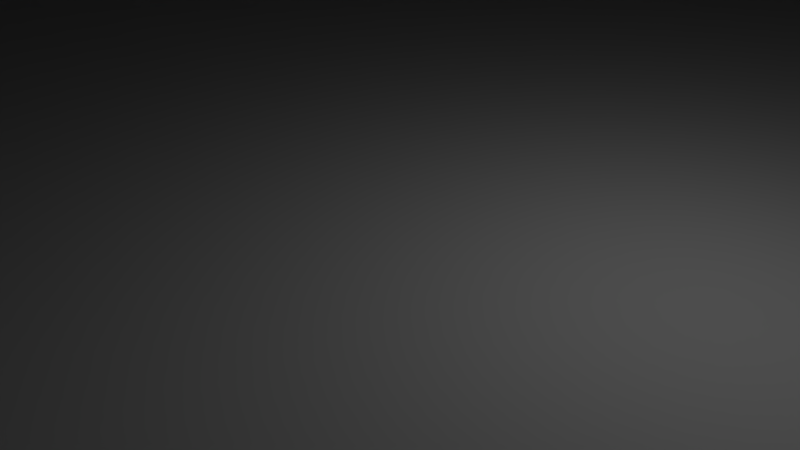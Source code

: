 # Source: FloorPlan_v2.blend  (saved by Blender 2.77.0; exported with 4.5.12 LTS)
import bpy
from mathutils import Matrix  # noqa: F401  (used for matrix-valued properties, if any)

bpy.ops.wm.read_factory_settings(use_empty=True)
scene = bpy.context.scene
scene.name = 'Scene'

# ---- collections
col_collection_1 = bpy.data.collections.new('Collection 1'); scene.collection.children.link(col_collection_1)

# ---- materials (node trees are filled in below, after node groups)
mat_material = bpy.data.materials.new('Material')
mat_material.alpha_threshold = 0.0
mat_material.use_transparent_shadow = False
mat_material.roughness = 0.5
mat_material.line_color = (0.0, 0.0, 0.0, 1.0)

# ---- material node trees

# ---- world
world_world = bpy.data.worlds.new('World'); scene.world = world_world
world_world.color = (0.05088, 0.05088, 0.05088)
world_world.use_sun_shadow = False
world_world.sun_shadow_jitter_overblur = 0.0
world_world.cycles.sampling_method = 'MANUAL'

# ---- cameras
cam_camera = bpy.data.cameras.new('Camera')
cam_camera.clip_end = 100.0
cam_camera.lens = 35.0
cam_camera.sensor_width = 32.0
cam_camera.sensor_height = 18.0
cam_camera.ortho_scale = 7.314
cam_camera.dof.focus_distance = 0.0
cam_camera.dof.aperture_fstop = 128.0

# ---- lights
light_lamp = bpy.data.lights.new('Lamp', 'POINT')
light_lamp.transmission_factor = 0.0
light_lamp.cutoff_distance = 30.0
light_lamp.energy = 100.0
light_lamp.shadow_buffer_clip_start = 1.001
light_lamp.shadow_soft_size = 0.1
light_lamp.shadow_maximum_resolution = 0.006
light_lamp.use_absolute_resolution = True

# ---- meshes
me_cube_026 = bpy.data.meshes.new('Cube.026')
me_cube_026.from_pydata([(1.2, -1.0, 1.0), (1.2, 1.0, 1.0), (1.2, -1.0, -47.46), (1.2, 1.0, -47.46), (-1.2, -1.0, 1.292), (-1.0, -1.0, 1.292), (-1.2, 1.0, 1.292), (-1.0, 1.0, 1.292), (-1.2, -1.0, -47.17), (-1.0, -1.0, -47.17), (-1.2, 1.0, -47.17), (-1.0, 1.0, -47.17)], [], [(2, 3, 1, 0), (4, 6, 10, 8), (9, 11, 7, 5)])
me_cube_026.materials.append(mat_material)
me_cube_026.use_remesh_preserve_volume = False
me_cube_026.use_remesh_preserve_attributes = False
me_cube_026.use_mirror_vertex_groups = False
me_cube_026.update()
me_cube_010 = bpy.data.meshes.new('Cube.010')
me_cube_010.from_pydata([(-1.0, -1.0, -1.0), (-1.0, 1.0, -1.0), (1.0, -1.0, -1.0), (1.0, 1.0, -1.0), (-8.906, -4.832, 1.0), (-8.906, -4.832, 3.0), (-8.906, -4.032, 1.0), (-8.906, -4.032, 3.0), (1.2, -4.832, 1.0), (1.2, -4.832, 3.0), (1.2, -4.032, 1.0), (1.2, -4.032, 3.0), (1.2, -1.0, 3.0), (-8.906, -1.0, 3.0)], [(12, 13)], [(0, 1, 3, 2), (5, 7, 6, 4), (7, 11, 10, 6), (11, 9, 8, 10), (9, 5, 4, 8), (4, 6, 10, 8), (9, 11, 7, 5)])
me_cube_010.materials.append(mat_material)
me_cube_010.use_remesh_preserve_volume = False
me_cube_010.use_remesh_preserve_attributes = False
me_cube_010.use_mirror_vertex_groups = False
me_cube_010.update()
me_cube_008 = bpy.data.meshes.new('Cube.008')
me_cube_008.from_pydata([(-1.0, -1.0, 1.0), (-1.0, 1.0, 1.0), (1.0, -1.0, 1.0), (1.0, 1.0, 1.0)], [], [(2, 3, 1, 0)])
me_cube_008.materials.append(mat_material)
me_cube_008.use_remesh_preserve_volume = False
me_cube_008.use_remesh_preserve_attributes = False
me_cube_008.use_mirror_vertex_groups = False
me_cube_008.update()
me_cube_007 = bpy.data.meshes.new('Cube.007')
me_cube_007.from_pydata([(1.2, -1.0, -49.46), (1.2, -4.032, -49.46), (-8.906, -4.032, -49.46), (-8.906, -1.0, -49.46)], [], [(0, 1, 2, 3)])
me_cube_007.materials.append(mat_material)
me_cube_007.use_remesh_preserve_volume = False
me_cube_007.use_remesh_preserve_attributes = False
me_cube_007.use_mirror_vertex_groups = False
me_cube_007.update()
me_cube_006 = bpy.data.meshes.new('Cube.006')
me_cube_006.from_pydata([(1.2, -1.0, -47.46), (1.2, -4.032, -47.46), (-8.906, -4.032, -47.46), (-8.906, -1.0, -47.46), (-8.906, -4.832, -49.46), (-8.906, -4.832, -47.46), (-8.906, -4.032, -49.46), (-8.906, -4.032, -47.46), (1.2, -4.832, -49.46), (1.2, -4.832, -47.46), (1.2, -4.032, -49.46), (1.2, -4.032, -47.46)], [], [(0, 3, 2, 1), (5, 7, 6, 4), (7, 11, 10, 6), (11, 9, 8, 10), (9, 5, 4, 8), (4, 6, 10, 8), (9, 11, 7, 5)])
me_cube_006.materials.append(mat_material)
me_cube_006.use_remesh_preserve_volume = False
me_cube_006.use_remesh_preserve_attributes = False
me_cube_006.use_mirror_vertex_groups = False
me_cube_006.update()
me_cube_025 = bpy.data.meshes.new('Cube.025')
me_cube_025.from_pydata([(-1.0, -1.0, -1.0), (-1.0, -1.0, 1.0), (-1.0, 1.0, -1.0), (-1.0, 1.0, 1.0), (1.0, -1.0, -1.0), (1.0, -1.0, 1.0), (1.0, 1.0, -1.0), (1.0, 1.0, 1.0)], [], [(1, 3, 2, 0), (3, 7, 6, 2), (7, 5, 4, 6), (5, 1, 0, 4), (0, 2, 6, 4), (5, 7, 3, 1)])
me_cube_025.use_remesh_preserve_volume = False
me_cube_025.use_remesh_preserve_attributes = False
me_cube_025.use_mirror_vertex_groups = False
me_cube_025.update()
me_cube_024 = bpy.data.meshes.new('Cube.024')
me_cube_024.from_pydata([(-1.0, -1.0, -1.0), (-1.0, -1.0, 1.0), (-1.0, 1.0, -1.0), (-1.0, 1.0, 1.0), (1.0, -1.0, -1.0), (1.0, -1.0, 1.0), (1.0, 1.0, -1.0), (1.0, 1.0, 1.0)], [], [(1, 3, 2, 0), (3, 7, 6, 2), (7, 5, 4, 6), (5, 1, 0, 4), (0, 2, 6, 4), (5, 7, 3, 1)])
me_cube_024.use_remesh_preserve_volume = False
me_cube_024.use_remesh_preserve_attributes = False
me_cube_024.use_mirror_vertex_groups = False
me_cube_024.update()
me_cube_023 = bpy.data.meshes.new('Cube.023')
me_cube_023.from_pydata([(-1.0, -1.0, -1.0), (-1.0, -1.0, 1.0), (-1.0, 1.0, -1.0), (-1.0, 1.0, 1.0), (1.0, -1.0, -1.0), (1.0, -1.0, 1.0), (1.0, 1.0, -1.0), (1.0, 1.0, 1.0)], [], [(1, 3, 2, 0), (3, 7, 6, 2), (7, 5, 4, 6), (5, 1, 0, 4), (0, 2, 6, 4), (5, 7, 3, 1)])
me_cube_023.use_remesh_preserve_volume = False
me_cube_023.use_remesh_preserve_attributes = False
me_cube_023.use_mirror_vertex_groups = False
me_cube_023.update()
me_cube_022 = bpy.data.meshes.new('Cube.022')
me_cube_022.from_pydata([(-1.0, -1.0, -1.0), (-1.0, -1.0, 1.0), (-1.0, 1.0, -1.0), (-1.0, 1.0, 1.0), (1.0, -1.0, -1.0), (1.0, -1.0, 1.0), (1.0, 1.0, -1.0), (1.0, 1.0, 1.0)], [], [(1, 3, 2, 0), (3, 7, 6, 2), (7, 5, 4, 6), (5, 1, 0, 4), (0, 2, 6, 4), (5, 7, 3, 1)])
me_cube_022.use_remesh_preserve_volume = False
me_cube_022.use_remesh_preserve_attributes = False
me_cube_022.use_mirror_vertex_groups = False
me_cube_022.update()
me_cube_021 = bpy.data.meshes.new('Cube.021')
me_cube_021.from_pydata([(-1.0, -1.0, -1.0), (-1.0, -1.0, 1.0), (-1.0, 1.0, -1.0), (-1.0, 1.0, 1.0), (1.0, -1.0, -1.0), (1.0, -1.0, 1.0), (1.0, 1.0, -1.0), (1.0, 1.0, 1.0)], [], [(1, 3, 2, 0), (3, 7, 6, 2), (7, 5, 4, 6), (5, 1, 0, 4), (0, 2, 6, 4), (5, 7, 3, 1)])
me_cube_021.use_remesh_preserve_volume = False
me_cube_021.use_remesh_preserve_attributes = False
me_cube_021.use_mirror_vertex_groups = False
me_cube_021.update()
me_cube_020 = bpy.data.meshes.new('Cube.020')
me_cube_020.from_pydata([(0.9207, 1.1, -100.1), (0.9207, 7.467, -100.1)], [(0, 1)], [])
me_cube_020.use_remesh_preserve_volume = False
me_cube_020.use_remesh_preserve_attributes = False
me_cube_020.use_mirror_vertex_groups = False
me_cube_020.update()
me_cube_019 = bpy.data.meshes.new('Cube.019')
me_cube_019.from_pydata([(-1.0, -1.0, -1.0), (-1.0, -1.0, 1.0), (-1.0, 1.0, -1.0), (-1.0, 1.0, 1.0), (1.0, -1.0, -1.0), (1.0, -1.0, 1.0), (1.0, 1.0, -1.0), (1.0, 1.0, 1.0)], [], [(1, 3, 2, 0), (3, 7, 6, 2), (7, 5, 4, 6), (5, 1, 0, 4), (0, 2, 6, 4), (5, 7, 3, 1)])
me_cube_019.use_remesh_preserve_volume = False
me_cube_019.use_remesh_preserve_attributes = False
me_cube_019.use_mirror_vertex_groups = False
me_cube_019.update()
me_cube_018 = bpy.data.meshes.new('Cube.018')
me_cube_018.from_pydata([(-1.0, -1.0, -1.0), (-1.0, -1.0, 1.0), (-1.0, 1.0, -1.0), (-1.0, 1.0, 1.0), (1.0, -1.0, -1.0), (1.0, -1.0, 1.0), (1.0, 1.0, -1.0), (1.0, 1.0, 1.0), (-1.0, 1.1, -1.0), (-1.0, 1.1, 1.0), (-1.0, 8.479, -1.0), (-1.0, 8.479, 1.0), (0.9207, 1.1, -1.0), (0.9207, 1.1, 1.0), (0.9207, 8.479, -1.0), (0.9207, 8.479, 1.0), (0.9207, 8.431, 1.0), (0.9207, 7.501, 1.0), (0.9207, 7.469, -1.0), (0.9207, 8.379, -1.0), (-0.6893, 8.379, -1.0), (-0.6893, 7.469, -1.0), (-0.7008, 8.431, 1.0), (-0.7008, 7.501, 1.0), (-0.6893, 7.501, 1.0), (0.9207, 7.47, 1.0), (-0.6893, 7.84, -1.0), (0.9207, 8.379, 1.0), (-0.7165, 8.479, -1.0), (0.9207, 7.498, 0.8437), (0.9207, 8.426, 0.7884), (0.9207, 8.479, 0.5443), (-0.7166, 7.84, -1.0), (-0.6955, 8.479, 0.5449), (-0.6894, 7.47, 1.0), (-0.6893, 8.38, 1.0), (0.9207, 4.319, -1.0), (0.9207, 5.229, -1.0), (0.9207, 5.261, 1.0), (0.9207, 4.329, 1.0), (-0.6893, 5.23, -1.0), (-0.6893, 4.32, -1.0), (-0.6957, 5.261, 1.0), (-0.6957, 4.329, 1.0), (-0.6893, 4.329, 1.0), (0.9207, 5.259, 0.8315), (0.9207, 5.23, 1.0), (0.9207, 4.319, 1.0), (0.9207, 5.574, -1.0), (-0.6893, 4.583, -1.0), (0.9207, 4.329, 0.9281), (-0.696, 5.574, -1.0), (-0.696, 4.583, -1.0), (-0.6894, 5.23, 1.0), (-0.6894, 4.32, 1.0), (0.9207, 2.01, -1.0), (0.9207, 1.992, 1.0), (-0.709, 1.1, 1.0), (-0.6893, 1.1, -1.0), (-0.6893, 2.01, -1.0), (-0.7091, 1.992, 1.0), (-0.7046, 1.1, 0.5524), (0.9207, 2.01, 1.0), (0.9207, 2.035, -1.0), (-0.6893, 1.992, 1.0), (-0.7578, 1.1, -1.0), (-0.6893, 1.1, 1.0), (-0.7577, 2.035, -1.0), (-0.6892, 2.01, 1.0), (-1.0, -1.0, -102.1), (-1.0, -1.0, -100.1), (-1.0, 1.0, -102.1), (-1.0, 1.0, -100.1), (1.0, -1.0, -102.0), (1.0, -1.0, -100.1), (1.0, 1.0, -102.0), (1.0, 1.0, -100.1), (-1.0, 1.1, -100.1), (-1.0, 1.1, -98.06), (0.9207, 1.1, -100.1), (0.9207, 1.1, -98.06), (-1.0, 7.467, -100.1), (0.9207, 7.467, -100.1), (-1.0, 7.479, -98.06), (0.9207, 7.469, -98.06), (-1.0, 7.339, -98.06), (0.9207, 7.339, -98.06), (-1.0, 7.468, -99.9), (0.9207, 7.479, -100.1), (0.9207, 7.468, -99.9), (-1.0, 7.479, -100.1), (0.9207, 1.1, -100.1), (0.9207, 1.0, -100.1), (-0.2866, 1.1, -100.1), (-0.2866, 1.0, -100.0), (0.9262, 1.1, 1.0), (0.9207, 1.0, 1.0), (-0.281, 1.1, 1.0), (-0.2866, 1.0, 1.0), (0.7956, 1.0, -76.32), (0.9207, 1.0, -78.47), (0.9207, 1.0, -98.86), (0.8933, 1.0, -98.86), (-0.2866, 1.1, -78.06), (-0.2866, 1.1, -98.06), (0.7956, 1.0, -78.47), (0.9207, 1.1, -98.06), (0.9207, 1.1, -78.06), (-0.2866, 1.0, -98.82), (-0.2866, 1.0, -78.47), (0.9207, 1.041, -98.53), (-0.2866, 1.0, -98.06), (0.7956, 1.0, -78.06), (-0.2866, 1.1, -99.23), (-0.2866, 1.035, -78.33), (0.9207, 1.1, -99.23), (0.9207, 1.0, -78.06), (-0.2866, 1.041, -98.53), (0.9207, 1.1, -78.82), (0.9207, 1.0, -98.06), (-0.2866, 1.0, -78.06), (0.9207, 1.035, -78.33), (0.8751, 1.0, -98.06), (-1.0, 4.235, 51.0), (-1.0, 4.235, 53.0), (-1.0, 6.935, 51.0), (-1.0, 6.935, 53.0), (1.0, 4.235, 51.0), (1.0, 4.235, 53.0), (1.0, 6.935, 51.0), (1.0, 6.935, 53.0), (-0.9207, 4.335, 1.0), (-1.0, 4.335, 1.0), (-0.9207, 6.835, 1.0), (-1.0, 6.835, 1.0), (-0.9207, 4.335, 51.0), (-1.0, 4.335, 51.0), (-0.9207, 6.835, 51.0), (-1.0, 6.835, 51.0), (1.0, 6.935, 1.0), (1.0, 6.835, 1.0), (-1.0, 6.935, 1.0), (-1.0, 6.835, 1.0), (1.0, 6.935, 51.0), (1.0, 6.835, 51.0), (-1.0, 6.935, 51.0), (-1.0, 6.835, 51.0), (1.0, 4.335, 1.0), (1.0, 4.235, 1.0), (-1.0, 4.335, 1.0), (-1.0, 4.235, 1.0), (1.0, 4.335, 51.0), (1.0, 4.235, 51.0), (-1.0, 4.335, 51.0), (-1.0, 4.235, 51.0), (1.0, 4.335, 1.0), (0.9207, 4.335, 1.0), (1.0, 6.835, 1.0), (0.9207, 6.835, 1.0), (1.0, 4.335, 51.0), (0.9207, 4.335, 51.0), (1.0, 6.835, 51.0), (0.9207, 6.835, 51.0)], [], [(1, 3, 2, 0), (3, 7, 6, 2), (7, 5, 4, 6), (5, 1, 0, 4), (0, 2, 6, 4), (5, 7, 3, 1), (9, 11, 10, 8), (11, 15, 31, 33, 28, 10), (15, 16, 30, 31), (8, 10, 28, 32, 26, 21, 18, 48, 51, 52, 49, 41, 36, 63, 67, 65), (16, 22, 23, 24, 35, 27), (18, 29, 25, 38, 45, 48), (26, 32, 28, 14, 19, 20), (28, 33, 31, 14), (25, 29, 17), (24, 34, 25, 17), (31, 30, 19, 14), (27, 30, 16), (36, 50, 47, 62, 63), (38, 42, 43, 44, 53, 46), (49, 52, 51, 48, 37, 40), (48, 45, 37), (44, 54, 47, 39), (46, 45, 38), (47, 50, 39), (57, 60, 64, 68, 62, 47, 54, 44, 43, 42, 38, 25, 34, 24, 23, 22, 16, 15, 11, 9), (58, 61, 65), (65, 67, 63, 55, 59, 58), (62, 68, 64, 56), (66, 64, 60, 57), (65, 61, 57, 9, 8), (61, 66, 57), (63, 62, 56, 55), (55, 56, 64, 59), (59, 64, 66, 58), (41, 54, 47, 36), (40, 53, 44, 49), (37, 46, 53, 40), (49, 53, 44, 41), (21, 24, 17, 18), (20, 35, 26), (26, 24, 21), (26, 35, 24), (19, 27, 35, 20), (2, 58, 12, 6), (2, 8, 65, 6), (70, 72, 71, 69), (72, 76, 75, 71), (76, 74, 73, 75), (74, 70, 69, 73), (69, 71, 75, 73), (74, 76, 72, 70), (78, 85, 87, 81, 77), (80, 78, 77, 79), (77, 81, 82, 79), (80, 86, 85, 78), (81, 87, 90), (82, 81, 90, 88), (82, 89, 86, 80, 79), (87, 85, 83), (86, 89, 84), (85, 86, 84, 83), (88, 89, 82), (84, 88, 90, 83), (92, 94, 93, 91), (94, 108, 117, 113, 93), (98, 96, 95, 97), (96, 116, 121, 107, 95), (91, 93, 113, 115), (96, 99, 112, 116), (92, 102, 108, 94), (101, 102, 92), (108, 102, 122, 111), (109, 105, 112, 120), (107, 121, 118), (106, 110, 115), (107, 103, 97, 95), (103, 114, 120, 98, 97), (116, 112, 105, 100), (115, 110, 101, 92, 91), (121, 116, 100), (120, 112, 99, 96, 98), (119, 122, 102, 101), (115, 113, 104, 106), (110, 119, 101), (109, 103, 107, 105), (105, 103, 107, 100), (104, 111, 122, 106), (117, 111, 104, 113), (114, 109, 103, 120), (78, 104, 111, 80), (76, 79, 77, 72), (104, 79, 111), (79, 108, 111), (108, 79, 94), (111, 76, 108), (79, 77, 94), (76, 94, 108), (76, 72, 94), (104, 94, 72, 78), (98, 97, 103, 120), (71, 77, 79, 75), (13, 95, 97, 66), (44, 52, 51, 53), (52, 41, 49, 51), (124, 126, 125, 123), (126, 130, 129, 125), (130, 128, 127, 129), (128, 124, 123, 127), (123, 125, 129, 127), (128, 130, 126, 124), (132, 134, 133, 131), (134, 138, 137, 133), (138, 136, 135, 137), (136, 132, 131, 135), (131, 133, 137, 135), (136, 138, 134, 132), (140, 142, 141, 139), (142, 146, 145, 141), (146, 144, 143, 145), (144, 140, 139, 143), (139, 141, 145, 143), (144, 146, 142, 140), (148, 150, 149, 147), (150, 154, 153, 149), (154, 152, 151, 153), (152, 148, 147, 151), (147, 149, 153, 151), (152, 154, 150, 148), (156, 158, 157, 155), (158, 162, 161, 157), (162, 160, 159, 161), (160, 156, 155, 159), (155, 157, 161, 159), (160, 162, 158, 156)])
me_cube_018.use_remesh_preserve_volume = False
me_cube_018.use_remesh_preserve_attributes = False
me_cube_018.use_mirror_vertex_groups = False
me_cube_018.update()
me_cube_001 = bpy.data.meshes.new('Cube.001')
me_cube_001.from_pydata([(1.0, -1.08, 49.46), (1.08, -1.08, 49.46), (1.0, 1.08, 49.46), (1.08, 1.08, 49.46), (1.0, -1.08, -1.0), (1.08, -1.08, -1.0), (1.0, 1.08, -1.0), (1.08, 1.08, -1.0), (-1.0, -1.0, 47.46), (-1.0, -1.0, 49.46), (-1.0, 1.0, 47.46), (-1.0, 1.0, 49.46), (1.0, -1.0, 47.46), (1.0, -1.0, 49.46), (1.0, 1.0, 47.46), (1.0, 1.0, 49.46), (-1.0, 1.08, -1.0), (-1.0, 1.0, -1.0), (-1.0, 1.08, 49.46), (-1.0, 1.0, 49.46), (1.0, 1.08, -1.0), (1.0, 1.0, -1.0), (1.0, 1.08, 49.46), (1.0, 1.0, 49.46), (-1.0, -1.0, -1.0), (-1.0, -1.08, -1.0), (-1.0, -1.0, 49.46), (-1.0, -1.08, 49.46), (1.0, -1.0, -1.0), (1.0, -1.08, -1.0), (1.0, -1.0, 49.46), (1.0, -1.08, 49.46), (-1.0, -1.0, -1.0), (-1.0, -1.0, 1.0), (-1.0, 1.0, -1.0), (-1.0, 1.0, 1.0), (1.0, -1.0, -1.0), (1.0, -1.0, 1.0), (1.0, 1.0, -1.0), (1.0, 1.0, 1.0)], [], [(1, 3, 2, 0), (3, 7, 6, 2), (7, 5, 4, 6), (5, 1, 0, 4), (0, 2, 6, 4), (5, 7, 3, 1), (9, 11, 10, 8), (11, 15, 14, 10), (15, 13, 12, 14), (13, 9, 8, 12), (8, 10, 14, 12), (13, 15, 11, 9), (17, 19, 18, 16), (19, 23, 22, 18), (23, 21, 20, 22), (21, 17, 16, 20), (16, 18, 22, 20), (21, 23, 19, 17), (25, 27, 26, 24), (27, 31, 30, 26), (31, 29, 28, 30), (29, 25, 24, 28), (24, 26, 30, 28), (29, 31, 27, 25), (33, 35, 34, 32), (35, 39, 38, 34), (39, 37, 36, 38), (37, 33, 32, 36), (32, 34, 38, 36), (37, 39, 35, 33)])
me_cube_001.use_remesh_preserve_volume = False
me_cube_001.use_remesh_preserve_attributes = False
me_cube_001.use_mirror_vertex_groups = False
me_cube_001.update()
me_cube_017 = bpy.data.meshes.new('Cube.017')
me_cube_017.from_pydata([(-1.0, -1.0, -1.0), (-1.0, -1.0, 1.0), (-1.0, 1.0, -1.0), (-1.0, 1.0, 1.0), (1.0, -1.0, -1.0), (1.0, -1.0, 1.0), (1.0, 1.0, -1.0), (1.0, 1.0, 1.0), (1.0, -1.0, 1.0), (1.2, -1.0, 1.0), (1.0, 1.0, 1.0), (1.2, 1.0, 1.0), (1.0, -1.0, -47.46), (1.2, -1.0, -47.46), (1.0, 1.0, -47.46), (1.2, 1.0, -47.46), (-1.2, -1.0, 1.292), (-1.0, -1.0, 1.292), (-1.2, 1.0, 1.292), (-1.0, 1.0, 1.292), (-1.2, -1.0, -47.17), (-1.0, -1.0, -47.17), (-1.2, 1.0, -47.17), (-1.0, 1.0, -47.17), (-1.0, -1.0, -49.46), (-1.0, -1.0, -47.46), (-1.0, 1.0, -49.46), (-1.0, 1.0, -47.46), (1.0, -1.0, -49.46), (1.0, -1.0, -47.46), (1.0, 1.0, -49.46), (1.0, 1.0, -47.46), (1.2, -1.0, -49.46), (1.2, -4.032, -49.46), (-8.906, -4.032, -49.46), (-8.906, -1.0, -49.46), (1.2, -1.0, -47.46), (1.2, -4.032, -47.46), (-8.906, -4.032, -47.46), (-8.906, -1.0, -47.46), (1.2, -1.0, 1.0), (1.2, -4.032, 1.0), (-8.906, -4.032, 1.0), (-8.906, -1.0, 1.0), (1.2, -1.0, 3.0), (1.2, -4.032, 3.0), (-8.906, -4.032, 3.0), (-8.906, -1.0, 3.0)], [], [(1, 3, 2, 0), (3, 7, 6, 2), (7, 5, 4, 6), (5, 1, 0, 4), (9, 11, 10, 8), (11, 15, 14, 10), (15, 13, 12, 14), (13, 9, 8, 12), (8, 10, 14, 12), (17, 19, 18, 16), (19, 23, 22, 18), (23, 21, 20, 22), (21, 17, 16, 20), (25, 27, 26, 24), (27, 31, 30, 26), (31, 29, 28, 30), (29, 25, 24, 28), (24, 26, 30, 28), (29, 31, 27, 25), (32, 36, 37, 33), (33, 37, 38, 34), (34, 38, 39, 35), (36, 32, 35, 39), (21, 25, 27, 23), (40, 41, 42, 43), (44, 47, 46, 45), (40, 44, 45, 41), (41, 45, 46, 42), (42, 46, 47, 43), (44, 40, 43, 47), (0, 43, 40, 4)])
me_cube_017.materials.append(mat_material)
me_cube_017.use_remesh_preserve_volume = False
me_cube_017.use_remesh_preserve_attributes = False
me_cube_017.use_mirror_vertex_groups = False
me_cube_017.update()
me_cube_014 = bpy.data.meshes.new('Cube.014')
me_cube_014.from_pydata([(1.0, -1.08, 49.46), (1.08, -1.08, 49.46), (1.0, 1.08, 49.46), (1.08, 1.08, 49.46), (1.0, -1.08, -1.0), (1.08, -1.08, -1.0), (1.0, 1.08, -1.0), (1.08, 1.08, -1.0), (-1.0, -1.0, 47.46), (-1.0, -1.0, 49.46), (-1.0, 1.0, 47.46), (-1.0, 1.0, 49.46), (1.0, -1.0, 47.46), (1.0, -1.0, 49.46), (1.0, 1.0, 47.46), (1.0, 1.0, 49.46), (-1.0, 1.08, -1.0), (-1.0, 1.0, -1.0), (-1.0, 1.08, 49.46), (-1.0, 1.0, 49.46), (1.0, 1.08, -1.0), (1.0, 1.0, -1.0), (1.0, 1.08, 49.46), (1.0, 1.0, 49.46), (-1.0, -1.0, -1.0), (-1.0, -1.08, -1.0), (-1.0, -1.0, 49.46), (-1.0, -1.08, 49.46), (1.0, -1.0, -1.0), (1.0, -1.08, -1.0), (1.0, -1.0, 49.46), (1.0, -1.08, 49.46), (-1.0, -1.0, -1.0), (-1.0, -1.0, 1.0), (-1.0, 1.0, -1.0), (-1.0, 1.0, 1.0), (1.0, -1.0, -1.0), (1.0, -1.0, 1.0), (1.0, 1.0, -1.0), (1.0, 1.0, 1.0)], [], [(1, 3, 2, 0), (3, 7, 6, 2), (7, 5, 4, 6), (5, 1, 0, 4), (0, 2, 6, 4), (5, 7, 3, 1), (9, 11, 10, 8), (11, 15, 14, 10), (15, 13, 12, 14), (13, 9, 8, 12), (8, 10, 14, 12), (13, 15, 11, 9), (17, 19, 18, 16), (19, 23, 22, 18), (23, 21, 20, 22), (21, 17, 16, 20), (16, 18, 22, 20), (21, 23, 19, 17), (25, 27, 26, 24), (27, 31, 30, 26), (31, 29, 28, 30), (29, 25, 24, 28), (24, 26, 30, 28), (29, 31, 27, 25), (33, 35, 34, 32), (35, 39, 38, 34), (39, 37, 36, 38), (37, 33, 32, 36), (32, 34, 38, 36), (37, 39, 35, 33)])
me_cube_014.use_remesh_preserve_volume = False
me_cube_014.use_remesh_preserve_attributes = False
me_cube_014.use_mirror_vertex_groups = False
me_cube_014.update()
me_cube_012 = bpy.data.meshes.new('Cube.012')
me_cube_012.from_pydata([(1.0, -1.08, 49.46), (1.08, -1.08, 49.46), (1.0, 1.08, 49.46), (1.08, 1.08, 49.46), (1.0, -1.08, -1.0), (1.08, -1.08, -1.0), (1.0, 1.08, -1.0), (1.08, 1.08, -1.0), (-1.0, -1.0, 47.46), (-1.0, -1.0, 49.46), (-1.0, 1.0, 47.46), (-1.0, 1.0, 49.46), (1.0, -1.0, 47.46), (1.0, -1.0, 49.46), (1.0, 1.0, 47.46), (1.0, 1.0, 49.46), (-1.0, 1.08, -1.0), (-1.0, 1.0, -1.0), (-1.0, 1.08, 49.46), (-1.0, 1.0, 49.46), (1.0, 1.08, -1.0), (1.0, 1.0, -1.0), (1.0, 1.08, 49.46), (1.0, 1.0, 49.46), (-1.0, -1.0, -1.0), (-1.0, -1.08, -1.0), (-1.0, -1.0, 49.46), (-1.0, -1.08, 49.46), (1.0, -1.0, -1.0), (1.0, -1.08, -1.0), (1.0, -1.0, 49.46), (1.0, -1.08, 49.46), (-1.0, -1.0, -1.0), (-1.0, -1.0, 1.0), (-1.0, 1.0, -1.0), (-1.0, 1.0, 1.0), (1.0, -1.0, -1.0), (1.0, -1.0, 1.0), (1.0, 1.0, -1.0), (1.0, 1.0, 1.0)], [], [(1, 3, 2, 0), (3, 7, 6, 2), (7, 5, 4, 6), (5, 1, 0, 4), (0, 2, 6, 4), (5, 7, 3, 1), (9, 11, 10, 8), (11, 15, 14, 10), (15, 13, 12, 14), (13, 9, 8, 12), (8, 10, 14, 12), (13, 15, 11, 9), (17, 19, 18, 16), (19, 23, 22, 18), (23, 21, 20, 22), (21, 17, 16, 20), (16, 18, 22, 20), (21, 23, 19, 17), (25, 27, 26, 24), (27, 31, 30, 26), (31, 29, 28, 30), (29, 25, 24, 28), (24, 26, 30, 28), (29, 31, 27, 25), (33, 35, 34, 32), (35, 39, 38, 34), (39, 37, 36, 38), (37, 33, 32, 36), (32, 34, 38, 36), (37, 39, 35, 33)])
me_cube_012.use_remesh_preserve_volume = False
me_cube_012.use_remesh_preserve_attributes = False
me_cube_012.use_mirror_vertex_groups = False
me_cube_012.update()
me_cube_011 = bpy.data.meshes.new('Cube.011')
me_cube_011.from_pydata([(1.0, -1.08, 49.46), (1.08, -1.08, 49.46), (1.0, 1.08, 49.46), (1.08, 1.08, 49.46), (1.0, -1.08, -1.0), (1.08, -1.08, -1.0), (1.0, 1.08, -1.0), (1.08, 1.08, -1.0), (-1.0, -1.0, 47.46), (-1.0, -1.0, 49.46), (-1.0, 1.0, 47.46), (-1.0, 1.0, 49.46), (1.0, -1.0, 47.46), (1.0, -1.0, 49.46), (1.0, 1.0, 47.46), (1.0, 1.0, 49.46), (-1.0, 1.08, -1.0), (-1.0, 1.0, -1.0), (-1.0, 1.08, 49.46), (-1.0, 1.0, 49.46), (1.0, 1.08, -1.0), (1.0, 1.0, -1.0), (1.0, 1.08, 49.46), (1.0, 1.0, 49.46), (-1.0, -1.0, -1.0), (-1.0, -1.08, -1.0), (-1.0, -1.0, 49.46), (-1.0, -1.08, 49.46), (1.0, -1.0, -1.0), (1.0, -1.08, -1.0), (1.0, -1.0, 49.46), (1.0, -1.08, 49.46), (-1.0, -1.0, -1.0), (-1.0, -1.0, 1.0), (-1.0, 1.0, -1.0), (-1.0, 1.0, 1.0), (1.0, -1.0, -1.0), (1.0, -1.0, 1.0), (1.0, 1.0, -1.0), (1.0, 1.0, 1.0)], [], [(1, 3, 2, 0), (3, 7, 6, 2), (7, 5, 4, 6), (5, 1, 0, 4), (0, 2, 6, 4), (5, 7, 3, 1), (9, 11, 10, 8), (11, 15, 14, 10), (15, 13, 12, 14), (13, 9, 8, 12), (8, 10, 14, 12), (13, 15, 11, 9), (17, 19, 18, 16), (19, 23, 22, 18), (23, 21, 20, 22), (21, 17, 16, 20), (16, 18, 22, 20), (21, 23, 19, 17), (25, 27, 26, 24), (27, 31, 30, 26), (31, 29, 28, 30), (29, 25, 24, 28), (24, 26, 30, 28), (29, 31, 27, 25), (33, 35, 34, 32), (35, 39, 38, 34), (39, 37, 36, 38), (37, 33, 32, 36), (32, 34, 38, 36), (37, 39, 35, 33)])
me_cube_011.use_remesh_preserve_volume = False
me_cube_011.use_remesh_preserve_attributes = False
me_cube_011.use_mirror_vertex_groups = False
me_cube_011.update()
me_cube_005 = bpy.data.meshes.new('Cube.005')
me_cube_005.from_pydata([(-1.0, -1.0, -1.0), (-1.0, -1.0, 1.0), (-1.0, 1.0, -1.0), (-1.0, 1.0, 1.0), (1.0, -1.0, -1.0), (1.0, -1.0, 1.0), (1.0, 1.0, -1.0), (1.0, 1.0, 1.0), (-0.771, -1.0, -1.0), (-0.3996, -1.0, -1.0), (-0.3992, -1.0, 1.0), (-0.7594, -1.0, 1.0), (-0.3992, 0.6764, 1.0), (-0.7594, 0.6764, 1.0), (-0.3996, 0.6916, -1.0), (-0.771, 0.6916, -1.0), (-0.3996, 0.6764, -1.0), (-0.4299, 0.6764, 1.0), (-0.8001, -1.0, 1.0), (-0.7684, -1.0, -0.5565), (-0.7594, -1.0, -1.0), (-0.4298, -1.0, 1.0), (-0.43, 0.6857, 1.0), (-0.8003, 0.6857, 1.0), (-0.7595, 0.6765, -1.0), (0.9737, 1.0, -1.0), (0.5651, 1.0, -1.0), (0.5651, -1.0, -1.0), (0.9737, -1.0, -1.0), (0.5646, 1.0, 1.0), (0.9604, 1.0, 1.0), (0.9604, -1.0, 1.0), (0.5646, -1.0, 1.0), (0.964, 1.0, 0.4543), (0.9604, -1.0, -1.0), (0.9654, -1.0, 1.0), (0.5522, -1.0, 1.0), (0.9604, 1.0, -1.0), (0.5522, 1.0, 1.0), (0.964, -1.0, 0.4543), (0.9654, 1.0, 1.0)], [], [(1, 3, 2, 0), (3, 38, 26, 2), (7, 5, 4, 6), (5, 35, 39, 28, 4), (0, 2, 26, 27, 9, 16, 14, 15, 8), (5, 7, 40, 35), (9, 10, 21), (8, 19, 18, 1, 0), (8, 15, 14, 16, 24, 20), (17, 22, 23, 18, 11, 13), (21, 11, 19, 20, 9), (20, 19, 8), (18, 19, 11), (28, 25, 6, 4), (26, 29, 30, 33, 37), (25, 33, 40, 7, 6), (32, 29, 38, 36), (28, 39, 34), (27, 32, 36), (37, 33, 25), (35, 40, 30, 31), (36, 10, 9, 27), (40, 33, 30), (26, 38, 29), (34, 37, 25, 28), (39, 35, 31), (36, 38, 3, 1, 18, 23, 22, 17, 12, 10), (26, 29, 32, 27), (37, 30, 29, 26), (30, 37, 34, 31), (13, 15, 14, 17), (11, 18, 23, 13), (12, 16, 9, 10), (17, 24, 16, 12), (11, 20, 24, 13), (13, 24, 16, 17)])
me_cube_005.use_remesh_preserve_volume = False
me_cube_005.use_remesh_preserve_attributes = False
me_cube_005.use_mirror_vertex_groups = False
me_cube_005.update()

# ---- objects
ob_cube_011 = bpy.data.objects.new('Cube.011', me_cube_026)
ob_cube_001 = bpy.data.objects.new('Cube.001', me_cube_010)
ob_cube_009 = bpy.data.objects.new('Cube.009', me_cube_008)
ob_cube_006 = bpy.data.objects.new('Cube.006', me_cube_007)
ob_cube_000 = bpy.data.objects.new('Cube.000', me_cube_006)
ob_cube_021 = bpy.data.objects.new('Cube.021', me_cube_025)
ob_cube_020 = bpy.data.objects.new('Cube.020', me_cube_024)
ob_cube_019 = bpy.data.objects.new('Cube.019', me_cube_023)
ob_cube_017 = bpy.data.objects.new('Cube.017', me_cube_022)
ob_cube_005 = bpy.data.objects.new('Cube.005', me_cube_021)
ob_cube_004 = bpy.data.objects.new('Cube.004', me_cube_020)
ob_cube_003 = bpy.data.objects.new('Cube.003', me_cube_019)
ob_cube_018 = bpy.data.objects.new('Cube.018', me_cube_018)
ob_cube_014 = bpy.data.objects.new('Cube.014', me_cube_001)
ob_cube_013 = bpy.data.objects.new('Cube.013', me_cube_017)
ob_cube_010 = bpy.data.objects.new('Cube.010', me_cube_014)
ob_cube_008 = bpy.data.objects.new('Cube.008', me_cube_012)
ob_cube_007 = bpy.data.objects.new('Cube.007', me_cube_011)
ob_cube_002 = bpy.data.objects.new('Cube.002', me_cube_005)
ob_lamp = bpy.data.objects.new('Lamp', light_lamp)
ob_camera = bpy.data.objects.new('Camera', cam_camera)

# ---- transforms, parenting, visibility, modifiers, constraints
ob_cube_011.location = (19.27, 62.9, 24.23)
ob_cube_011.scale = (5.0, 25.0, 0.5)
ob_cube_011.lineart.crease_threshold = 0.0
ob_cube_001.location = (19.27, 62.9, 24.23)
ob_cube_001.scale = (5.0, 25.0, 0.5)
ob_cube_001.lineart.crease_threshold = 0.0
ob_cube_009.location = (19.27, 62.9, 24.23)
ob_cube_009.scale = (5.0, 25.0, 0.5)
ob_cube_009.lineart.crease_threshold = 0.0
ob_cube_006.location = (19.27, 62.9, 24.23)
ob_cube_006.scale = (5.0, 25.0, 0.5)
ob_cube_006.lineart.crease_threshold = 0.0
ob_cube_000.location = (19.27, 62.9, 24.23)
ob_cube_000.scale = (5.0, 25.0, 0.5)
ob_cube_000.lineart.crease_threshold = 0.0
ob_cube_021.location = (-55.24, 1.144e-05, 12.61)
ob_cube_021.rotation_euler = (0.0, 1.571, 0.0)
ob_cube_021.scale = (13.11, 37.9, 0.5)
ob_cube_021.lineart.crease_threshold = 0.0
ob_cube_020.location = (-40.24, -37.4, 12.61)
ob_cube_020.rotation_euler = (1.571, 0.0, 0.0)
ob_cube_020.scale = (15.0, 13.11, 0.5)
ob_cube_020.lineart.crease_threshold = 0.0
ob_cube_019.location = (-40.24, 38.4, 12.61)
ob_cube_019.rotation_euler = (1.571, 0.0, 0.0)
ob_cube_019.scale = (15.0, 13.11, 0.5)
ob_cube_019.lineart.crease_threshold = 0.0
ob_cube_017.location = (-40.24, 1.144e-05, 25.23)
ob_cube_017.scale = (15.0, 37.9, 0.5)
ob_cube_017.lineart.crease_threshold = 0.0
ob_cube_005.location = (-40.24, 1.144e-05, 0.0)
ob_cube_005.scale = (15.0, 37.9, 0.5)
ob_cube_005.lineart.crease_threshold = 0.0
ob_cube_004.location = (24.76, -47.9, 12.11)
ob_cube_004.rotation_euler = (0.0, 1.571, 0.0)
ob_cube_004.scale = (12.61, 10.0, 0.5)
ob_cube_004.lineart.crease_threshold = 0.0
ob_cube_003.location = (-1.335e-05, -57.9, 12.61)
ob_cube_003.rotation_euler = (1.571, 0.0, 0.0)
ob_cube_003.scale = (25.26, 12.11, 0.5)
ob_cube_003.lineart.crease_threshold = 0.0
ob_cube_018.location = (24.76, -47.9, 12.11)
ob_cube_018.rotation_euler = (0.0, 1.571, 0.0)
ob_cube_018.scale = (12.61, 10.0, 0.5)
ob_cube_018.lineart.crease_threshold = 0.0
ob_cube_014.location = (37.76, -39.54, 0.0)
ob_cube_014.scale = (12.5, 12.5, 0.5)
ob_cube_014.lineart.crease_threshold = 0.0
ob_cube_013.location = (19.27, 62.9, 24.23)
ob_cube_013.scale = (5.0, 25.0, 0.5)
ob_cube_013.lineart.crease_threshold = 0.0
ob_cube_010.location = (11.88, 100.4, 0.0)
ob_cube_010.rotation_euler = (0.0, 0.0, 1.571)
ob_cube_010.scale = (12.5, 12.5, 0.5)
ob_cube_010.lineart.crease_threshold = 0.0
ob_cube_008.location = (-7.098, 50.5, 0.0)
ob_cube_008.rotation_euler = (0.0, 0.0, 1.571)
ob_cube_008.scale = (12.5, 12.5, 0.5)
ob_cube_008.lineart.crease_threshold = 0.0
ob_cube_007.location = (37.76, 39.59, 0.0)
ob_cube_007.scale = (12.5, 12.5, 0.5)
ob_cube_007.lineart.crease_threshold = 0.0
ob_cube_002.location = (6.676e-06, 37.4, 12.61)
ob_cube_002.rotation_euler = (1.571, 0.0, 0.0)
ob_cube_002.scale = (25.26, 12.11, 0.5)
ob_cube_002.lineart.crease_threshold = 0.0
ob_lamp.location = (4.076, 1.005, 5.904)
ob_lamp.rotation_euler = (0.6503, 0.05522, 1.866)
ob_lamp.lock_rotations_4d = False
ob_lamp.empty_display_type = 'ARROWS'
ob_lamp.color = (0.0, 0.0, 0.0, 0.0)
ob_lamp.lineart.crease_threshold = 0.0
ob_camera.location = (7.481, -6.508, 5.344)
ob_camera.rotation_euler = (1.109, 0.01082, 0.8149)
ob_camera.lock_rotations_4d = False
ob_camera.empty_display_type = 'ARROWS'
ob_camera.color = (0.0, 0.0, 0.0, 0.0)
ob_camera.display_type = 'WIRE'
ob_camera.lineart.crease_threshold = 0.0

# ---- collection membership
col_collection_1.objects.link(ob_cube_011)
col_collection_1.objects.link(ob_cube_001)
col_collection_1.objects.link(ob_cube_009)
col_collection_1.objects.link(ob_cube_006)
col_collection_1.objects.link(ob_cube_000)
col_collection_1.objects.link(ob_cube_021)
col_collection_1.objects.link(ob_cube_020)
col_collection_1.objects.link(ob_cube_019)
col_collection_1.objects.link(ob_cube_017)
col_collection_1.objects.link(ob_cube_005)
col_collection_1.objects.link(ob_cube_004)
col_collection_1.objects.link(ob_cube_003)
col_collection_1.objects.link(ob_cube_018)
col_collection_1.objects.link(ob_cube_014)
col_collection_1.objects.link(ob_cube_013)
col_collection_1.objects.link(ob_cube_010)
col_collection_1.objects.link(ob_cube_008)
col_collection_1.objects.link(ob_cube_007)
col_collection_1.objects.link(ob_cube_002)
col_collection_1.objects.link(ob_lamp)
col_collection_1.objects.link(ob_camera)

# ---- scene / render settings (as saved in the file)
scene.camera = ob_camera
scene.frame_start = 1; scene.frame_end = 250; scene.frame_set(1)
scene.render.engine = 'BLENDER_EEVEE_NEXT'
scene.render.resolution_percentage = 50
scene.render.dither_intensity = 0.0
scene.cycles.use_denoising = False
scene.cycles.samples = 128
scene.cycles.sampling_pattern = 'TABULATED_SOBOL'
scene.cycles.light_sampling_threshold = 0.0
scene.cycles.use_adaptive_sampling = False
scene.cycles.use_light_tree = False
scene.cycles.blur_glossy = 0.0
scene.cycles.sample_clamp_indirect = 0.0
scene.view_settings.view_transform = 'Standard'
bpy.context.view_layer.update()

